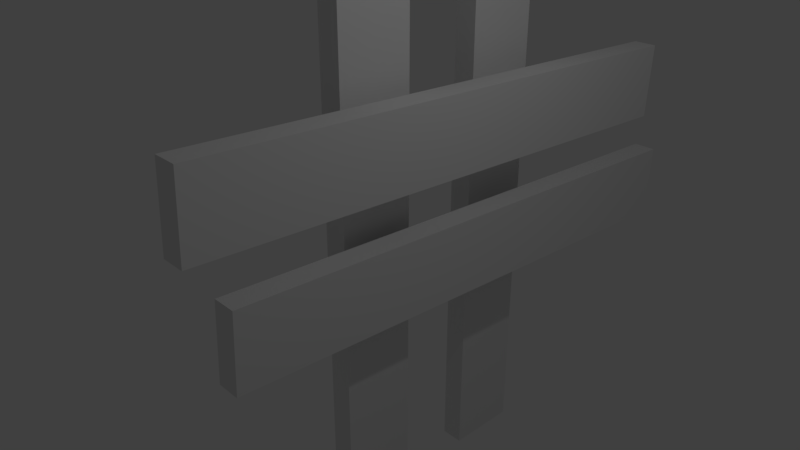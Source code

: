 # Source: bariket.blend  (saved by Blender 2.79.0; exported with 4.5.12 LTS)
import bpy
from mathutils import Matrix  # noqa: F401  (used for matrix-valued properties, if any)

bpy.ops.wm.read_factory_settings(use_empty=True)
scene = bpy.context.scene
scene.name = 'Scene'

# ---- collections
col_collection_1 = bpy.data.collections.new('Collection 1'); scene.collection.children.link(col_collection_1)

# ---- materials (node trees are filled in below, after node groups)
mat_material = bpy.data.materials.new('Material')
mat_material.alpha_threshold = 0.0
mat_material.use_transparent_shadow = False
mat_material.roughness = 0.5
mat_material.line_color = (0.0, 0.0, 0.0, 1.0)

# ---- material node trees

# ---- world
world_world = bpy.data.worlds.new('World'); scene.world = world_world
world_world.color = (0.05088, 0.05088, 0.05088)
world_world.use_sun_shadow = False
world_world.sun_shadow_jitter_overblur = 0.0
world_world.cycles.sampling_method = 'MANUAL'

# ---- cameras
cam_camera = bpy.data.cameras.new('Camera')
cam_camera.clip_end = 100.0
cam_camera.lens = 35.0
cam_camera.sensor_width = 32.0
cam_camera.sensor_height = 18.0
cam_camera.ortho_scale = 7.314
cam_camera.dof.focus_distance = 0.0
cam_camera.dof.aperture_fstop = 128.0

# ---- lights
light_lamp = bpy.data.lights.new('Lamp', 'POINT')
light_lamp.transmission_factor = 0.0
light_lamp.cutoff_distance = 30.0
light_lamp.energy = 100.0
light_lamp.shadow_buffer_clip_start = 1.001
light_lamp.shadow_soft_size = 0.1
light_lamp.shadow_maximum_resolution = 0.006
light_lamp.use_absolute_resolution = True

# ---- meshes
me_cube_003 = bpy.data.meshes.new('Cube.003')
me_cube_003.from_pydata([(1.0, 1.0, -1.0), (1.0, -1.0, -1.0), (-1.0, -1.0, -1.0), (-1.0, 1.0, -1.0), (1.0, 1.0, 1.0), (1.0, -1.0, 1.0), (-1.0, -1.0, 1.0), (-1.0, 1.0, 1.0)], [], [(0, 1, 2, 3), (4, 7, 6, 5), (0, 4, 5, 1), (1, 5, 6, 2), (2, 6, 7, 3), (4, 0, 3, 7)])
_ca = me_cube_003.color_attributes.new('Col', 'BYTE_COLOR', 'CORNER')
_ca.data.foreach_set('color', [1.0, 1.0, 1.0, 1.0, 1.0, 1.0, 1.0, 1.0, 1.0, 1.0, 1.0, 1.0, 1.0, 1.0, 1.0, 1.0, 1.0, 1.0, 1.0, 1.0, 1.0, 1.0, 1.0, 1.0, 1.0, 1.0, 1.0, 1.0, 1.0, 1.0, 1.0, 1.0, 1.0, 1.0, 1.0, 1.0, 1.0, 1.0, 1.0, 1.0, 1.0, 1.0, 1.0, 1.0, 1.0, 1.0, 1.0, 1.0, 1.0, 1.0, 1.0, 1.0, 1.0, 1.0, 1.0, 1.0, 1.0, 1.0, 1.0, 1.0, 1.0, 1.0, 1.0, 1.0, 1.0, 1.0, 1.0, 1.0, 1.0, 1.0, 1.0, 1.0, 1.0, 1.0, 1.0, 1.0, 1.0, 1.0, 1.0, 1.0, 1.0, 1.0, 1.0, 1.0, 1.0, 1.0, 1.0, 1.0, 1.0, 1.0, 1.0, 1.0, 1.0, 1.0, 1.0, 1.0])
me_cube_003.materials.append(mat_material)
me_cube_003.use_remesh_preserve_volume = False
me_cube_003.use_remesh_preserve_attributes = False
me_cube_003.use_mirror_vertex_groups = False
me_cube_003.update()
me_cube_002 = bpy.data.meshes.new('Cube.002')
me_cube_002.from_pydata([(1.0, 1.0, -1.0), (1.0, -1.0, -1.0), (-1.0, -1.0, -1.0), (-1.0, 1.0, -1.0), (1.0, 1.0, 1.0), (1.0, -1.0, 1.0), (-1.0, -1.0, 1.0), (-1.0, 1.0, 1.0)], [], [(0, 1, 2, 3), (4, 7, 6, 5), (0, 4, 5, 1), (1, 5, 6, 2), (2, 6, 7, 3), (4, 0, 3, 7)])
_ca = me_cube_002.color_attributes.new('Col', 'BYTE_COLOR', 'CORNER')
_ca.data.foreach_set('color', [1.0, 1.0, 1.0, 1.0, 1.0, 1.0, 1.0, 1.0, 1.0, 1.0, 1.0, 1.0, 1.0, 1.0, 1.0, 1.0, 1.0, 1.0, 1.0, 1.0, 1.0, 1.0, 1.0, 1.0, 1.0, 1.0, 1.0, 1.0, 1.0, 1.0, 1.0, 1.0, 1.0, 1.0, 1.0, 1.0, 1.0, 1.0, 1.0, 1.0, 1.0, 1.0, 1.0, 1.0, 1.0, 1.0, 1.0, 1.0, 1.0, 1.0, 1.0, 1.0, 1.0, 1.0, 1.0, 1.0, 1.0, 1.0, 1.0, 1.0, 1.0, 1.0, 1.0, 1.0, 1.0, 1.0, 1.0, 1.0, 1.0, 1.0, 1.0, 1.0, 1.0, 1.0, 1.0, 1.0, 1.0, 1.0, 1.0, 1.0, 1.0, 1.0, 1.0, 1.0, 1.0, 1.0, 1.0, 1.0, 1.0, 1.0, 1.0, 1.0, 1.0, 1.0, 1.0, 1.0])
me_cube_002.materials.append(mat_material)
me_cube_002.use_remesh_preserve_volume = False
me_cube_002.use_remesh_preserve_attributes = False
me_cube_002.use_mirror_vertex_groups = False
me_cube_002.update()
me_cube_001 = bpy.data.meshes.new('Cube.001')
me_cube_001.from_pydata([(1.0, 1.0, -1.0), (1.0, -1.0, -1.0), (-1.0, -1.0, -1.0), (-1.0, 1.0, -1.0), (1.0, 1.0, 1.0), (1.0, -1.0, 1.0), (-1.0, -1.0, 1.0), (-1.0, 1.0, 1.0)], [], [(0, 1, 2, 3), (4, 7, 6, 5), (0, 4, 5, 1), (1, 5, 6, 2), (2, 6, 7, 3), (4, 0, 3, 7)])
me_cube_001.materials.append(mat_material)
me_cube_001.use_remesh_preserve_volume = False
me_cube_001.use_remesh_preserve_attributes = False
me_cube_001.use_mirror_vertex_groups = False
me_cube_001.update()
me_cube = bpy.data.meshes.new('Cube')
me_cube.from_pydata([(1.0, 1.0, -1.0), (1.0, -1.0, -1.0), (-1.0, -1.0, -1.0), (-1.0, 1.0, -1.0), (1.0, 1.0, 1.0), (1.0, -1.0, 1.0), (-1.0, -1.0, 1.0), (-1.0, 1.0, 1.0)], [], [(0, 1, 2, 3), (4, 7, 6, 5), (0, 4, 5, 1), (1, 5, 6, 2), (2, 6, 7, 3), (4, 0, 3, 7)])
_ca = me_cube.color_attributes.new('Col', 'BYTE_COLOR', 'CORNER')
_ca.data.foreach_set('color', [1.0, 1.0, 1.0, 1.0, 1.0, 1.0, 1.0, 1.0, 1.0, 1.0, 1.0, 1.0, 1.0, 1.0, 1.0, 1.0, 1.0, 1.0, 1.0, 1.0, 1.0, 1.0, 1.0, 1.0, 1.0, 1.0, 1.0, 1.0, 1.0, 1.0, 1.0, 1.0, 1.0, 1.0, 1.0, 1.0, 1.0, 1.0, 1.0, 1.0, 1.0, 1.0, 1.0, 1.0, 1.0, 1.0, 1.0, 1.0, 1.0, 1.0, 1.0, 1.0, 1.0, 1.0, 1.0, 1.0, 1.0, 1.0, 1.0, 1.0, 1.0, 1.0, 1.0, 1.0, 1.0, 1.0, 1.0, 1.0, 1.0, 1.0, 1.0, 1.0, 1.0, 1.0, 1.0, 1.0, 1.0, 1.0, 1.0, 1.0, 1.0, 1.0, 1.0, 1.0, 1.0, 1.0, 1.0, 1.0, 1.0, 1.0, 1.0, 1.0, 1.0, 1.0, 1.0, 1.0])
me_cube.materials.append(mat_material)
me_cube.use_remesh_preserve_volume = False
me_cube.use_remesh_preserve_attributes = False
me_cube.use_mirror_vertex_groups = False
me_cube.update()

# ---- objects
ob_cube_003 = bpy.data.objects.new('Cube.003', me_cube_003)
ob_cube_002 = bpy.data.objects.new('Cube.002', me_cube_002)
ob_cube_001 = bpy.data.objects.new('Cube.001', me_cube_001)
ob_cube = bpy.data.objects.new('Cube', me_cube)
ob_lamp = bpy.data.objects.new('Lamp', light_lamp)
ob_camera = bpy.data.objects.new('Camera', cam_camera)

# ---- transforms, parenting, visibility, modifiers, constraints
ob_cube_003.location = (0.5599, 1.448, -0.1836)
ob_cube_003.rotation_euler = (4.666, -0.0, 0.0)
ob_cube_003.scale = (0.167, 0.5426, 3.986)
ob_cube_003.lock_rotations_4d = False
ob_cube_003.empty_display_type = 'ARROWS'
ob_cube_003.lineart.crease_threshold = 0.0
ob_cube_002.location = (-0.1749, 2.42, -0.1707)
ob_cube_002.scale = (0.167, 0.5426, 3.986)
ob_cube_002.lock_rotations_4d = False
ob_cube_002.empty_display_type = 'ARROWS'
ob_cube_002.lineart.crease_threshold = 0.0
ob_cube_001.location = (0.6285, 0.9563, 1.609)
ob_cube_001.rotation_euler = (4.666, -0.0, 0.0)
ob_cube_001.scale = (0.167, 0.5426, 3.986)
ob_cube_001.lock_rotations_4d = False
ob_cube_001.empty_display_type = 'ARROWS'
ob_cube_001.lineart.crease_threshold = 0.0
_vg = ob_cube_001.vertex_groups.new(name='Group')
ob_cube.location = (0.0, 0.0, 0.0)
ob_cube.scale = (0.167, 0.5426, 3.986)
ob_cube.lock_rotations_4d = False
ob_cube.empty_display_type = 'ARROWS'
ob_cube.lineart.crease_threshold = 0.0
ob_lamp.location = (4.076, 1.005, 5.904)
ob_lamp.rotation_euler = (0.6503, 0.05522, 1.866)
ob_lamp.lock_rotations_4d = False
ob_lamp.empty_display_type = 'ARROWS'
ob_lamp.color = (0.0, 0.0, 0.0, 0.0)
ob_lamp.lineart.crease_threshold = 0.0
ob_camera.location = (7.481, -6.508, 5.344)
ob_camera.rotation_euler = (1.109, 0.0, 0.8149)
ob_camera.lock_rotations_4d = False
ob_camera.empty_display_type = 'ARROWS'
ob_camera.color = (0.0, 0.0, 0.0, 0.0)
ob_camera.display_type = 'WIRE'
ob_camera.lineart.crease_threshold = 0.0

# ---- collection membership
col_collection_1.objects.link(ob_cube_003)
col_collection_1.objects.link(ob_cube_002)
col_collection_1.objects.link(ob_cube_001)
col_collection_1.objects.link(ob_cube)
col_collection_1.objects.link(ob_lamp)
col_collection_1.objects.link(ob_camera)

# ---- scene / render settings (as saved in the file)
scene.camera = ob_camera
scene.frame_start = 1; scene.frame_end = 250; scene.frame_set(1)
scene.render.engine = 'BLENDER_EEVEE_NEXT'
scene.render.resolution_percentage = 50
scene.render.dither_intensity = 0.0
scene.cycles.use_denoising = False
scene.cycles.samples = 128
scene.cycles.sampling_pattern = 'TABULATED_SOBOL'
scene.cycles.use_adaptive_sampling = False
scene.cycles.use_light_tree = False
scene.cycles.blur_glossy = 0.0
scene.cycles.sample_clamp_indirect = 0.0
scene.view_settings.view_transform = 'Standard'
bpy.context.view_layer.update()
